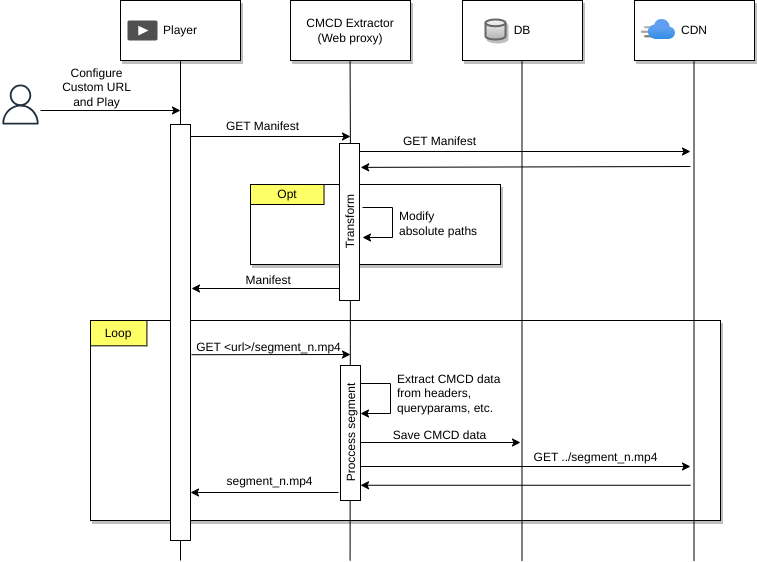

The diagram above was exported from draw.io. Its source (the exported page's mxGraphModel, read from the mxfile embedded in the PNG):
<mxGraphModel dx="1434" dy="786" grid="1" gridSize="10" guides="1" tooltips="1" connect="1" arrows="1" fold="1" page="1" pageScale="1" pageWidth="850" pageHeight="1100" math="0" shadow="0">
  <root>
    <mxCell id="0" />
    <mxCell id="1" parent="0" />
    <mxCell id="2" value="" style="group" connectable="0" vertex="1" parent="1">
      <mxGeometry x="250" y="574" width="250" height="80" as="geometry" />
    </mxCell>
    <mxCell id="3" value="" style="rounded=0;whiteSpace=wrap;html=1;shadow=1;" vertex="1" parent="2">
      <mxGeometry width="250.00000000000003" height="80" as="geometry" />
    </mxCell>
    <mxCell id="4" value="Opt" style="rounded=0;whiteSpace=wrap;html=1;fillColor=#FFFF66;" vertex="1" parent="2">
      <mxGeometry width="73.52941176470588" height="20" as="geometry" />
    </mxCell>
    <mxCell id="5" value="" style="group" connectable="0" vertex="1" parent="1">
      <mxGeometry x="90" y="710" width="630" height="200" as="geometry" />
    </mxCell>
    <mxCell id="6" value="" style="rounded=0;whiteSpace=wrap;html=1;shadow=1;" vertex="1" parent="5">
      <mxGeometry width="630" height="200" as="geometry" />
    </mxCell>
    <mxCell id="7" value="Loop" style="rounded=0;whiteSpace=wrap;html=1;fillColor=#FFFF66;" vertex="1" parent="5">
      <mxGeometry width="56.417910447761194" height="25.333333333333332" as="geometry" />
    </mxCell>
    <mxCell id="8" value="Save CMCD data&lt;br&gt;" style="text;html=1;align=center;verticalAlign=middle;resizable=0;points=[];autosize=1;strokeColor=none;fillColor=none;" vertex="1" parent="5">
      <mxGeometry x="289" y="100" width="120" height="30" as="geometry" />
    </mxCell>
    <mxCell id="9" value="Extract CMCD data &lt;br&gt;from headers, &lt;br&gt;queryparams, etc." style="text;html=1;align=left;verticalAlign=middle;resizable=0;points=[];autosize=1;strokeColor=none;fillColor=none;" vertex="1" parent="5">
      <mxGeometry x="305" y="43" width="130" height="60" as="geometry" />
    </mxCell>
    <mxCell id="10" value="" style="endArrow=classic;html=1;rounded=0;" edge="1" parent="5">
      <mxGeometry width="50" height="50" relative="1" as="geometry">
        <mxPoint x="270" y="63" as="sourcePoint" />
        <mxPoint x="270" y="93" as="targetPoint" />
        <Array as="points">
          <mxPoint x="300" y="63" />
          <mxPoint x="300" y="93" />
        </Array>
      </mxGeometry>
    </mxCell>
    <mxCell id="11" value="Player" style="rounded=0;whiteSpace=wrap;html=1;shadow=1;" vertex="1" parent="1">
      <mxGeometry x="120" y="390" width="120" height="60" as="geometry" />
    </mxCell>
    <mxCell id="12" value="CMCD Extractor &lt;br&gt;(Web proxy)" style="rounded=0;whiteSpace=wrap;html=1;shadow=1;" vertex="1" parent="1">
      <mxGeometry x="290" y="390" width="120" height="60" as="geometry" />
    </mxCell>
    <mxCell id="13" value="CDN" style="rounded=0;whiteSpace=wrap;html=1;shadow=1;" vertex="1" parent="1">
      <mxGeometry x="634" y="390" width="120" height="60" as="geometry" />
    </mxCell>
    <mxCell id="14" value="DB" style="rounded=0;whiteSpace=wrap;html=1;shadow=1;" vertex="1" parent="1">
      <mxGeometry x="462" y="390" width="120" height="60" as="geometry" />
    </mxCell>
    <mxCell id="15" value="" style="endArrow=none;html=1;rounded=0;entryX=0.5;entryY=1;entryDx=0;entryDy=0;startArrow=none;" edge="1" source="24" target="11" parent="1">
      <mxGeometry width="50" height="50" relative="1" as="geometry">
        <mxPoint x="180" y="950" as="sourcePoint" />
        <mxPoint x="180" y="450" as="targetPoint" />
      </mxGeometry>
    </mxCell>
    <mxCell id="16" value="" style="endArrow=none;html=1;rounded=0;entryX=0.5;entryY=1;entryDx=0;entryDy=0;" edge="1" parent="1">
      <mxGeometry width="50" height="50" relative="1" as="geometry">
        <mxPoint x="521.5" y="950" as="sourcePoint" />
        <mxPoint x="521.5" y="450" as="targetPoint" />
      </mxGeometry>
    </mxCell>
    <mxCell id="17" value="" style="endArrow=none;html=1;rounded=0;entryX=0.5;entryY=1;entryDx=0;entryDy=0;" edge="1" parent="1">
      <mxGeometry width="50" height="50" relative="1" as="geometry">
        <mxPoint x="693.5" y="950" as="sourcePoint" />
        <mxPoint x="693.5" y="450" as="targetPoint" />
      </mxGeometry>
    </mxCell>
    <mxCell id="18" value="" style="endArrow=classic;html=1;rounded=0;" edge="1" parent="1">
      <mxGeometry width="50" height="50" relative="1" as="geometry">
        <mxPoint x="40" y="500" as="sourcePoint" />
        <mxPoint x="180" y="500" as="targetPoint" />
      </mxGeometry>
    </mxCell>
    <mxCell id="19" value="Configure&lt;br&gt;Custom URL&lt;br&gt;and Play" style="text;html=1;align=center;verticalAlign=middle;resizable=0;points=[];autosize=1;strokeColor=none;fillColor=none;" vertex="1" parent="1">
      <mxGeometry x="51" y="447" width="90" height="60" as="geometry" />
    </mxCell>
    <mxCell id="20" value="GET Manifest" style="text;html=1;align=center;verticalAlign=middle;resizable=0;points=[];autosize=1;strokeColor=none;fillColor=none;" vertex="1" parent="1">
      <mxGeometry x="212" y="501" width="100" height="30" as="geometry" />
    </mxCell>
    <mxCell id="21" value="GET Manifest" style="text;html=1;align=center;verticalAlign=middle;resizable=0;points=[];autosize=1;strokeColor=none;fillColor=none;" vertex="1" parent="1">
      <mxGeometry x="389" y="516" width="100" height="30" as="geometry" />
    </mxCell>
    <mxCell id="22" value="" style="endArrow=classic;html=1;rounded=0;exitX=1.054;exitY=0.333;exitDx=0;exitDy=0;exitPerimeter=0;" edge="1" parent="1">
      <mxGeometry width="50" height="50" relative="1" as="geometry">
        <mxPoint x="191.07999999999993" y="744.2080000000001" as="sourcePoint" />
        <mxPoint x="350" y="744" as="targetPoint" />
      </mxGeometry>
    </mxCell>
    <mxCell id="23" value="" style="endArrow=none;html=1;rounded=0;entryX=0.5;entryY=1;entryDx=0;entryDy=0;" edge="1" target="24" parent="1">
      <mxGeometry width="50" height="50" relative="1" as="geometry">
        <mxPoint x="180" y="950" as="sourcePoint" />
        <mxPoint x="180" y="450" as="targetPoint" />
      </mxGeometry>
    </mxCell>
    <mxCell id="24" value="" style="rounded=0;whiteSpace=wrap;html=1;" vertex="1" parent="1">
      <mxGeometry x="170" y="514" width="20" height="416" as="geometry" />
    </mxCell>
    <mxCell id="25" value="" style="endArrow=classic;html=1;rounded=0;" edge="1" parent="1">
      <mxGeometry width="50" height="50" relative="1" as="geometry">
        <mxPoint x="190" y="526" as="sourcePoint" />
        <mxPoint x="350" y="526" as="targetPoint" />
      </mxGeometry>
    </mxCell>
    <mxCell id="26" value="" style="endArrow=classic;html=1;rounded=0;" edge="1" parent="1">
      <mxGeometry width="50" height="50" relative="1" as="geometry">
        <mxPoint x="350" y="541" as="sourcePoint" />
        <mxPoint x="690" y="541" as="targetPoint" />
      </mxGeometry>
    </mxCell>
    <mxCell id="27" value="" style="endArrow=classic;html=1;rounded=0;entryX=1.008;entryY=0.848;entryDx=0;entryDy=0;entryPerimeter=0;" edge="1" parent="1">
      <mxGeometry width="50" height="50" relative="1" as="geometry">
        <mxPoint x="690" y="556" as="sourcePoint" />
        <mxPoint x="360.1600000000001" y="556.8800000000001" as="targetPoint" />
      </mxGeometry>
    </mxCell>
    <mxCell id="28" value="" style="endArrow=classic;html=1;rounded=0;" edge="1" parent="1">
      <mxGeometry width="50" height="50" relative="1" as="geometry">
        <mxPoint x="349" y="678" as="sourcePoint" />
        <mxPoint x="191" y="678" as="targetPoint" />
      </mxGeometry>
    </mxCell>
    <mxCell id="29" value="" style="endArrow=none;html=1;rounded=0;entryX=0.5;entryY=1;entryDx=0;entryDy=0;startArrow=none;" edge="1" parent="1">
      <mxGeometry width="50" height="50" relative="1" as="geometry">
        <mxPoint x="349.92631578947385" y="544" as="sourcePoint" />
        <mxPoint x="349.58" y="450" as="targetPoint" />
      </mxGeometry>
    </mxCell>
    <mxCell id="30" value="" style="endArrow=none;html=1;rounded=0;entryX=0.5;entryY=1;entryDx=0;entryDy=0;" edge="1" parent="1">
      <mxGeometry width="50" height="50" relative="1" as="geometry">
        <mxPoint x="349.5799999999999" y="950" as="sourcePoint" />
        <mxPoint x="350" y="584" as="targetPoint" />
      </mxGeometry>
    </mxCell>
    <mxCell id="31" value="Transform" style="rounded=0;whiteSpace=wrap;html=1;horizontal=0;" vertex="1" parent="1">
      <mxGeometry x="339" y="533" width="20" height="157" as="geometry" />
    </mxCell>
    <mxCell id="32" value="Proccess segment" style="rounded=0;whiteSpace=wrap;html=1;horizontal=0;" vertex="1" parent="1">
      <mxGeometry x="340" y="755" width="20" height="135" as="geometry" />
    </mxCell>
    <mxCell id="33" value="" style="endArrow=classic;html=1;rounded=0;" edge="1" parent="1">
      <mxGeometry width="50" height="50" relative="1" as="geometry">
        <mxPoint x="360" y="832" as="sourcePoint" />
        <mxPoint x="520" y="832" as="targetPoint" />
      </mxGeometry>
    </mxCell>
    <mxCell id="34" value="" style="endArrow=classic;html=1;rounded=0;" edge="1" parent="1">
      <mxGeometry width="50" height="50" relative="1" as="geometry">
        <mxPoint x="360" y="856" as="sourcePoint" />
        <mxPoint x="690" y="856" as="targetPoint" />
      </mxGeometry>
    </mxCell>
    <mxCell id="35" value="" style="endArrow=classic;html=1;rounded=0;" edge="1" parent="1">
      <mxGeometry width="50" height="50" relative="1" as="geometry">
        <mxPoint x="690" y="874.76" as="sourcePoint" />
        <mxPoint x="360" y="874.76" as="targetPoint" />
      </mxGeometry>
    </mxCell>
    <mxCell id="36" value="&amp;nbsp;Manifest" style="text;html=1;align=center;verticalAlign=middle;resizable=0;points=[];autosize=1;strokeColor=none;fillColor=none;" vertex="1" parent="1">
      <mxGeometry x="231" y="655" width="70" height="30" as="geometry" />
    </mxCell>
    <mxCell id="37" value="" style="endArrow=classic;html=1;rounded=0;" edge="1" parent="1">
      <mxGeometry width="50" height="50" relative="1" as="geometry">
        <mxPoint x="338" y="882" as="sourcePoint" />
        <mxPoint x="190" y="882" as="targetPoint" />
      </mxGeometry>
    </mxCell>
    <mxCell id="38" value="segment_n.mp4" style="text;html=1;align=center;verticalAlign=middle;resizable=0;points=[];autosize=1;strokeColor=none;fillColor=none;" vertex="1" parent="1">
      <mxGeometry x="214" y="856" width="110" height="30" as="geometry" />
    </mxCell>
    <mxCell id="39" value="" style="sketch=0;outlineConnect=0;fontColor=#232F3E;gradientColor=none;fillColor=#232F3D;strokeColor=none;dashed=0;verticalLabelPosition=bottom;verticalAlign=top;align=center;html=1;fontSize=12;fontStyle=0;aspect=fixed;pointerEvents=1;shape=mxgraph.aws4.user;" vertex="1" parent="1">
      <mxGeometry y="474" width="40" height="40" as="geometry" />
    </mxCell>
    <mxCell id="40" value="" style="endArrow=classic;html=1;rounded=0;" edge="1" parent="1">
      <mxGeometry width="50" height="50" relative="1" as="geometry">
        <mxPoint x="362" y="597" as="sourcePoint" />
        <mxPoint x="362" y="627" as="targetPoint" />
        <Array as="points">
          <mxPoint x="392" y="597" />
          <mxPoint x="392" y="627" />
        </Array>
      </mxGeometry>
    </mxCell>
    <mxCell id="41" value="Modify&amp;nbsp;&lt;br&gt;absolute paths" style="text;html=1;align=left;verticalAlign=middle;resizable=0;points=[];autosize=1;strokeColor=none;fillColor=none;" vertex="1" parent="1">
      <mxGeometry x="397" y="593" width="100" height="40" as="geometry" />
    </mxCell>
    <mxCell id="42" value="GET &amp;lt;url&amp;gt;/segment_n.mp4" style="text;html=1;align=center;verticalAlign=middle;resizable=0;points=[];autosize=1;strokeColor=none;fillColor=none;" vertex="1" parent="1">
      <mxGeometry x="183" y="722" width="170" height="30" as="geometry" />
    </mxCell>
    <mxCell id="43" value="GET ../segment_n.mp4" style="text;html=1;align=center;verticalAlign=middle;resizable=0;points=[];autosize=1;strokeColor=none;fillColor=none;" vertex="1" parent="1">
      <mxGeometry x="520" y="832" width="150" height="30" as="geometry" />
    </mxCell>
    <mxCell id="44" value="" style="strokeWidth=2;html=1;shape=mxgraph.flowchart.database;whiteSpace=wrap;shadow=1;fillColor=#f5f5f5;strokeColor=#666666;gradientColor=#b3b3b3;" vertex="1" parent="1">
      <mxGeometry x="485" y="409" width="20" height="20" as="geometry" />
    </mxCell>
    <mxCell id="45" value="" style="sketch=0;pointerEvents=1;shadow=0;dashed=0;html=1;strokeColor=none;fillColor=#505050;labelPosition=center;verticalLabelPosition=bottom;verticalAlign=top;outlineConnect=0;align=center;shape=mxgraph.office.concepts.video_play;" vertex="1" parent="1">
      <mxGeometry x="127" y="410" width="30" height="20" as="geometry" />
    </mxCell>
    <mxCell id="46" value="" style="aspect=fixed;html=1;points=[];align=center;image;fontSize=12;image=img/lib/azure2/app_services/CDN_Profiles.svg;shadow=1;fillColor=#FFFF66;" vertex="1" parent="1">
      <mxGeometry x="641" y="409" width="34" height="20" as="geometry" />
    </mxCell>
  </root>
</mxGraphModel>